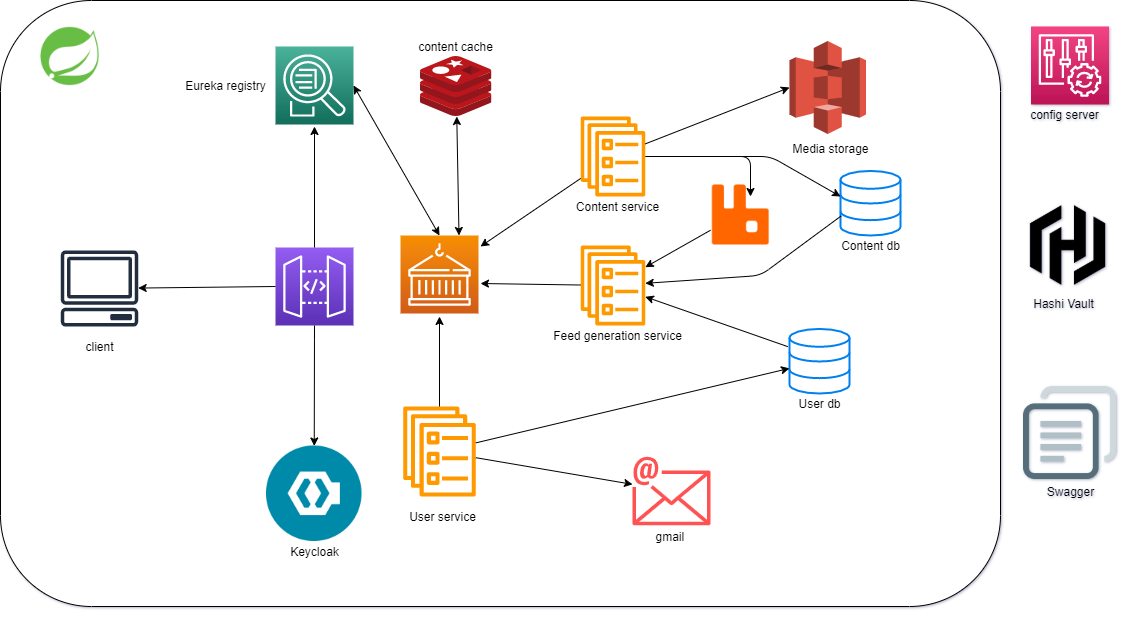

The diagram above was exported from draw.io. Its source (the exported page's mxGraphModel, read from the mxfile embedded in the PNG):
<mxGraphModel dx="3004" dy="1206" grid="1" gridSize="10" guides="1" tooltips="1" connect="1" arrows="1" fold="1" page="1" pageScale="1" pageWidth="827" pageHeight="1169" math="0" shadow="0">
  <root>
    <mxCell id="WIyWlLk6GJQsqaUBKTNV-0" />
    <mxCell id="WIyWlLk6GJQsqaUBKTNV-1" parent="WIyWlLk6GJQsqaUBKTNV-0" />
    <mxCell id="wM3HbVkOHV7WbqWRmVJk-64" value="" style="rounded=1;whiteSpace=wrap;html=1;" vertex="1" parent="WIyWlLk6GJQsqaUBKTNV-1">
      <mxGeometry x="100" y="24" width="1000" height="606" as="geometry" />
    </mxCell>
    <mxCell id="HnlactvfpkCgs6dain_q-2" value="" style="points=[[0,0,0],[0.25,0,0],[0.5,0,0],[0.75,0,0],[1,0,0],[0,1,0],[0.25,1,0],[0.5,1,0],[0.75,1,0],[1,1,0],[0,0.25,0],[0,0.5,0],[0,0.75,0],[1,0.25,0],[1,0.5,0],[1,0.75,0]];outlineConnect=0;fontColor=#232F3E;gradientColor=#945DF2;gradientDirection=north;fillColor=#5A30B5;strokeColor=#ffffff;dashed=0;verticalLabelPosition=bottom;verticalAlign=top;align=center;html=1;fontSize=12;fontStyle=0;aspect=fixed;shape=mxgraph.aws4.resourceIcon;resIcon=mxgraph.aws4.api_gateway;" parent="WIyWlLk6GJQsqaUBKTNV-1" vertex="1">
      <mxGeometry x="375" y="271" width="78" height="78" as="geometry" />
    </mxCell>
    <mxCell id="wM3HbVkOHV7WbqWRmVJk-1" value="" style="endArrow=classic;html=1;exitX=0.5;exitY=0;exitDx=0;exitDy=0;exitPerimeter=0;" edge="1" parent="WIyWlLk6GJQsqaUBKTNV-1" source="HnlactvfpkCgs6dain_q-2">
      <mxGeometry width="50" height="50" relative="1" as="geometry">
        <mxPoint x="151.60000000000002" y="320.4" as="sourcePoint" />
        <mxPoint x="414" y="150" as="targetPoint" />
      </mxGeometry>
    </mxCell>
    <mxCell id="wM3HbVkOHV7WbqWRmVJk-4" value="" style="endArrow=classic;html=1;entryX=0.5;entryY=0;entryDx=0;entryDy=0;exitX=0.5;exitY=1;exitDx=0;exitDy=0;exitPerimeter=0;" edge="1" parent="WIyWlLk6GJQsqaUBKTNV-1" source="HnlactvfpkCgs6dain_q-2" target="wM3HbVkOHV7WbqWRmVJk-81">
      <mxGeometry width="50" height="50" relative="1" as="geometry">
        <mxPoint x="410" y="350" as="sourcePoint" />
        <mxPoint x="414" y="480" as="targetPoint" />
      </mxGeometry>
    </mxCell>
    <mxCell id="wM3HbVkOHV7WbqWRmVJk-5" value="" style="points=[[0,0,0],[0.25,0,0],[0.5,0,0],[0.75,0,0],[1,0,0],[0,1,0],[0.25,1,0],[0.5,1,0],[0.75,1,0],[1,1,0],[0,0.25,0],[0,0.5,0],[0,0.75,0],[1,0.25,0],[1,0.5,0],[1,0.75,0]];outlineConnect=0;fontColor=#232F3E;gradientColor=#4AB29A;gradientDirection=north;fillColor=#116D5B;strokeColor=#ffffff;dashed=0;verticalLabelPosition=bottom;verticalAlign=top;align=center;html=1;fontSize=12;fontStyle=0;aspect=fixed;shape=mxgraph.aws4.resourceIcon;resIcon=mxgraph.aws4.application_discovery_service;" vertex="1" parent="WIyWlLk6GJQsqaUBKTNV-1">
      <mxGeometry x="375" y="70" width="78" height="78" as="geometry" />
    </mxCell>
    <mxCell id="wM3HbVkOHV7WbqWRmVJk-8" value="" style="outlineConnect=0;fontColor=#232F3E;gradientColor=none;fillColor=#FF9900;strokeColor=none;dashed=0;verticalLabelPosition=bottom;verticalAlign=top;align=center;html=1;fontSize=12;fontStyle=0;aspect=fixed;pointerEvents=1;shape=mxgraph.aws4.ecs_service;" vertex="1" parent="WIyWlLk6GJQsqaUBKTNV-1">
      <mxGeometry x="680" y="140" width="65" height="80" as="geometry" />
    </mxCell>
    <mxCell id="wM3HbVkOHV7WbqWRmVJk-9" value="" style="outlineConnect=0;fontColor=#232F3E;gradientColor=none;fillColor=#FF5252;strokeColor=none;dashed=0;verticalLabelPosition=bottom;verticalAlign=top;align=center;html=1;fontSize=12;fontStyle=0;aspect=fixed;shape=mxgraph.aws4.email;" vertex="1" parent="WIyWlLk6GJQsqaUBKTNV-1">
      <mxGeometry x="732" y="480" width="78" height="69" as="geometry" />
    </mxCell>
    <mxCell id="wM3HbVkOHV7WbqWRmVJk-13" value="" style="html=1;verticalLabelPosition=bottom;align=center;labelBackgroundColor=#ffffff;verticalAlign=top;strokeWidth=2;strokeColor=#0080F0;shadow=0;dashed=0;shape=mxgraph.ios7.icons.data;" vertex="1" parent="WIyWlLk6GJQsqaUBKTNV-1">
      <mxGeometry x="940" y="194.45" width="60" height="64.55" as="geometry" />
    </mxCell>
    <mxCell id="wM3HbVkOHV7WbqWRmVJk-14" value="" style="outlineConnect=0;fontColor=#232F3E;gradientColor=none;fillColor=#FF9900;strokeColor=none;dashed=0;verticalLabelPosition=bottom;verticalAlign=top;align=center;html=1;fontSize=12;fontStyle=0;aspect=fixed;pointerEvents=1;shape=mxgraph.aws4.ecs_service;" vertex="1" parent="WIyWlLk6GJQsqaUBKTNV-1">
      <mxGeometry x="680" y="269" width="65" height="80" as="geometry" />
    </mxCell>
    <object label="" id="wM3HbVkOHV7WbqWRmVJk-15">
      <mxCell style="outlineConnect=0;fontColor=#232F3E;gradientColor=none;fillColor=#FF9900;strokeColor=none;dashed=0;verticalLabelPosition=bottom;verticalAlign=top;align=center;html=1;fontSize=12;fontStyle=0;aspect=fixed;pointerEvents=1;shape=mxgraph.aws4.ecs_service;" vertex="1" parent="WIyWlLk6GJQsqaUBKTNV-1">
        <mxGeometry x="502.4400000000001" y="430" width="73.13" height="90" as="geometry" />
      </mxCell>
    </object>
    <mxCell id="wM3HbVkOHV7WbqWRmVJk-18" value="User service" style="text;html=1;align=center;verticalAlign=middle;resizable=0;points=[];autosize=1;strokeColor=none;fillColor=none;" vertex="1" parent="WIyWlLk6GJQsqaUBKTNV-1">
      <mxGeometry x="502.44" y="530" width="80" height="20" as="geometry" />
    </mxCell>
    <mxCell id="wM3HbVkOHV7WbqWRmVJk-24" value="Content service" style="text;html=1;align=center;verticalAlign=middle;resizable=0;points=[];autosize=1;strokeColor=none;fillColor=none;" vertex="1" parent="WIyWlLk6GJQsqaUBKTNV-1">
      <mxGeometry x="666.57" y="220" width="100" height="20" as="geometry" />
    </mxCell>
    <mxCell id="wM3HbVkOHV7WbqWRmVJk-26" value="" style="points=[[0,0,0],[0.25,0,0],[0.5,0,0],[0.75,0,0],[1,0,0],[0,1,0],[0.25,1,0],[0.5,1,0],[0.75,1,0],[1,1,0],[0,0.25,0],[0,0.5,0],[0,0.75,0],[1,0.25,0],[1,0.5,0],[1,0.75,0]];outlineConnect=0;fontColor=#232F3E;gradientColor=#F78E04;gradientDirection=north;fillColor=#D05C17;strokeColor=#ffffff;dashed=0;verticalLabelPosition=bottom;verticalAlign=top;align=center;html=1;fontSize=12;fontStyle=0;aspect=fixed;shape=mxgraph.aws4.resourceIcon;resIcon=mxgraph.aws4.containers;" vertex="1" parent="WIyWlLk6GJQsqaUBKTNV-1">
      <mxGeometry x="500" y="259" width="78" height="78" as="geometry" />
    </mxCell>
    <mxCell id="wM3HbVkOHV7WbqWRmVJk-30" value="" style="endArrow=classic;html=1;" edge="1" parent="WIyWlLk6GJQsqaUBKTNV-1" source="wM3HbVkOHV7WbqWRmVJk-15">
      <mxGeometry width="50" height="50" relative="1" as="geometry">
        <mxPoint x="640" y="381" as="sourcePoint" />
        <mxPoint x="539" y="340" as="targetPoint" />
        <Array as="points" />
      </mxGeometry>
    </mxCell>
    <mxCell id="wM3HbVkOHV7WbqWRmVJk-33" value="" style="endArrow=classic;html=1;" edge="1" parent="WIyWlLk6GJQsqaUBKTNV-1" source="wM3HbVkOHV7WbqWRmVJk-8">
      <mxGeometry width="50" height="50" relative="1" as="geometry">
        <mxPoint x="690.2520454545454" y="314" as="sourcePoint" />
        <mxPoint x="580" y="270" as="targetPoint" />
        <Array as="points" />
      </mxGeometry>
    </mxCell>
    <mxCell id="wM3HbVkOHV7WbqWRmVJk-38" value="Feed generation service" style="text;html=1;align=center;verticalAlign=middle;resizable=0;points=[];autosize=1;strokeColor=none;fillColor=none;" vertex="1" parent="WIyWlLk6GJQsqaUBKTNV-1">
      <mxGeometry x="646.57" y="349" width="140" height="20" as="geometry" />
    </mxCell>
    <mxCell id="wM3HbVkOHV7WbqWRmVJk-40" value="" style="aspect=fixed;html=1;points=[];align=center;image;fontSize=12;image=img/lib/mscae/Cache_Redis_Product.svg;" vertex="1" parent="WIyWlLk6GJQsqaUBKTNV-1">
      <mxGeometry x="520" y="80" width="71.43" height="60" as="geometry" />
    </mxCell>
    <mxCell id="wM3HbVkOHV7WbqWRmVJk-42" value="gmail&amp;nbsp;" style="text;html=1;align=center;verticalAlign=middle;resizable=0;points=[];autosize=1;strokeColor=none;fillColor=none;" vertex="1" parent="WIyWlLk6GJQsqaUBKTNV-1">
      <mxGeometry x="746" y="550" width="50" height="20" as="geometry" />
    </mxCell>
    <mxCell id="wM3HbVkOHV7WbqWRmVJk-47" value="" style="endArrow=classic;html=1;" edge="1" parent="WIyWlLk6GJQsqaUBKTNV-1" source="wM3HbVkOHV7WbqWRmVJk-8">
      <mxGeometry width="50" height="50" relative="1" as="geometry">
        <mxPoint x="1030" y="330" as="sourcePoint" />
        <mxPoint x="850" y="220" as="targetPoint" />
        <Array as="points">
          <mxPoint x="850" y="180" />
        </Array>
      </mxGeometry>
    </mxCell>
    <mxCell id="wM3HbVkOHV7WbqWRmVJk-48" value="" style="html=1;verticalLabelPosition=bottom;align=center;labelBackgroundColor=#ffffff;verticalAlign=top;strokeWidth=2;strokeColor=#0080F0;shadow=0;dashed=0;shape=mxgraph.ios7.icons.data;" vertex="1" parent="WIyWlLk6GJQsqaUBKTNV-1">
      <mxGeometry x="889" y="352.45" width="60" height="64.55" as="geometry" />
    </mxCell>
    <mxCell id="wM3HbVkOHV7WbqWRmVJk-52" value="" style="endArrow=classic;html=1;" edge="1" parent="WIyWlLk6GJQsqaUBKTNV-1" source="wM3HbVkOHV7WbqWRmVJk-15" target="wM3HbVkOHV7WbqWRmVJk-9">
      <mxGeometry width="50" height="50" relative="1" as="geometry">
        <mxPoint x="690.2520454545456" y="312.4276135584547" as="sourcePoint" />
        <mxPoint x="588" y="308" as="targetPoint" />
        <Array as="points" />
      </mxGeometry>
    </mxCell>
    <mxCell id="wM3HbVkOHV7WbqWRmVJk-53" value="" style="endArrow=classic;html=1;" edge="1" parent="WIyWlLk6GJQsqaUBKTNV-1" source="wM3HbVkOHV7WbqWRmVJk-15" target="wM3HbVkOHV7WbqWRmVJk-48">
      <mxGeometry width="50" height="50" relative="1" as="geometry">
        <mxPoint x="762.8779545454545" y="336.2435988381368" as="sourcePoint" />
        <mxPoint x="850" y="389.61044417767107" as="targetPoint" />
        <Array as="points" />
      </mxGeometry>
    </mxCell>
    <mxCell id="wM3HbVkOHV7WbqWRmVJk-54" value="" style="endArrow=classic;html=1;exitX=0.011;exitY=0.697;exitDx=0;exitDy=0;exitPerimeter=0;" edge="1" parent="WIyWlLk6GJQsqaUBKTNV-1" source="wM3HbVkOHV7WbqWRmVJk-13" target="wM3HbVkOHV7WbqWRmVJk-14">
      <mxGeometry width="50" height="50" relative="1" as="geometry">
        <mxPoint x="680" y="330" as="sourcePoint" />
        <mxPoint x="730" y="280" as="targetPoint" />
        <Array as="points">
          <mxPoint x="860" y="299" />
        </Array>
      </mxGeometry>
    </mxCell>
    <mxCell id="wM3HbVkOHV7WbqWRmVJk-55" value="" style="endArrow=classic;html=1;exitX=-0.028;exitY=0.274;exitDx=0;exitDy=0;exitPerimeter=0;" edge="1" parent="WIyWlLk6GJQsqaUBKTNV-1" source="wM3HbVkOHV7WbqWRmVJk-48" target="wM3HbVkOHV7WbqWRmVJk-14">
      <mxGeometry width="50" height="50" relative="1" as="geometry">
        <mxPoint x="908.6599999999999" y="274.9913499999999" as="sourcePoint" />
        <mxPoint x="754.778181818182" y="311.369363954272" as="targetPoint" />
      </mxGeometry>
    </mxCell>
    <mxCell id="wM3HbVkOHV7WbqWRmVJk-56" value="" style="endArrow=classic;html=1;" edge="1" parent="WIyWlLk6GJQsqaUBKTNV-1" source="wM3HbVkOHV7WbqWRmVJk-14">
      <mxGeometry width="50" height="50" relative="1" as="geometry">
        <mxPoint x="690.2218181818184" y="211.9248027444254" as="sourcePoint" />
        <mxPoint x="580" y="307" as="targetPoint" />
        <Array as="points" />
      </mxGeometry>
    </mxCell>
    <mxCell id="wM3HbVkOHV7WbqWRmVJk-57" value="Content db" style="text;html=1;align=center;verticalAlign=middle;resizable=0;points=[];autosize=1;strokeColor=none;fillColor=none;" vertex="1" parent="WIyWlLk6GJQsqaUBKTNV-1">
      <mxGeometry x="935" y="259" width="70" height="20" as="geometry" />
    </mxCell>
    <mxCell id="wM3HbVkOHV7WbqWRmVJk-58" value="User db" style="text;html=1;align=center;verticalAlign=middle;resizable=0;points=[];autosize=1;strokeColor=none;fillColor=none;" vertex="1" parent="WIyWlLk6GJQsqaUBKTNV-1">
      <mxGeometry x="889" y="417" width="60" height="20" as="geometry" />
    </mxCell>
    <mxCell id="wM3HbVkOHV7WbqWRmVJk-61" value="" style="outlineConnect=0;fontColor=#232F3E;gradientColor=none;fillColor=#232F3E;strokeColor=none;dashed=0;verticalLabelPosition=bottom;verticalAlign=top;align=center;html=1;fontSize=12;fontStyle=0;aspect=fixed;pointerEvents=1;shape=mxgraph.aws4.client;" vertex="1" parent="WIyWlLk6GJQsqaUBKTNV-1">
      <mxGeometry x="160" y="274" width="78" height="76" as="geometry" />
    </mxCell>
    <mxCell id="wM3HbVkOHV7WbqWRmVJk-62" value="Eureka registry" style="text;html=1;align=center;verticalAlign=middle;resizable=0;points=[];autosize=1;strokeColor=none;fillColor=none;" vertex="1" parent="WIyWlLk6GJQsqaUBKTNV-1">
      <mxGeometry x="275" y="99" width="100" height="20" as="geometry" />
    </mxCell>
    <mxCell id="wM3HbVkOHV7WbqWRmVJk-63" value="Keycloak" style="text;html=1;align=center;verticalAlign=middle;resizable=0;points=[];autosize=1;strokeColor=none;fillColor=none;" vertex="1" parent="WIyWlLk6GJQsqaUBKTNV-1">
      <mxGeometry x="384" y="565" width="60" height="20" as="geometry" />
    </mxCell>
    <mxCell id="wM3HbVkOHV7WbqWRmVJk-65" value="" style="outlineConnect=0;dashed=0;verticalLabelPosition=bottom;verticalAlign=top;align=center;html=1;shape=mxgraph.aws3.s3;fillColor=#E05243;gradientColor=none;" vertex="1" parent="WIyWlLk6GJQsqaUBKTNV-1">
      <mxGeometry x="889" y="64.5" width="76.5" height="93" as="geometry" />
    </mxCell>
    <mxCell id="wM3HbVkOHV7WbqWRmVJk-66" value="" style="endArrow=classic;html=1;entryX=0;entryY=0.5;entryDx=0;entryDy=0;entryPerimeter=0;" edge="1" parent="WIyWlLk6GJQsqaUBKTNV-1" source="wM3HbVkOHV7WbqWRmVJk-8" target="wM3HbVkOHV7WbqWRmVJk-65">
      <mxGeometry width="50" height="50" relative="1" as="geometry">
        <mxPoint x="754.778181818182" y="201.93853184992395" as="sourcePoint" />
        <mxPoint x="908.6599999999999" y="258.85384999999997" as="targetPoint" />
      </mxGeometry>
    </mxCell>
    <mxCell id="wM3HbVkOHV7WbqWRmVJk-67" value="Media storage" style="text;html=1;align=center;verticalAlign=middle;resizable=0;points=[];autosize=1;strokeColor=none;fillColor=none;" vertex="1" parent="WIyWlLk6GJQsqaUBKTNV-1">
      <mxGeometry x="884.5" y="162" width="90" height="20" as="geometry" />
    </mxCell>
    <mxCell id="wM3HbVkOHV7WbqWRmVJk-68" value="" style="endArrow=classic;html=1;exitX=0;exitY=0.5;exitDx=0;exitDy=0;exitPerimeter=0;" edge="1" parent="WIyWlLk6GJQsqaUBKTNV-1" source="HnlactvfpkCgs6dain_q-2" target="wM3HbVkOHV7WbqWRmVJk-61">
      <mxGeometry width="50" height="50" relative="1" as="geometry">
        <mxPoint x="424" y="281" as="sourcePoint" />
        <mxPoint x="424" y="160" as="targetPoint" />
      </mxGeometry>
    </mxCell>
    <mxCell id="wM3HbVkOHV7WbqWRmVJk-69" value="" style="endArrow=classic;startArrow=classic;html=1;entryX=1;entryY=0.5;entryDx=0;entryDy=0;entryPerimeter=0;exitX=0.5;exitY=0;exitDx=0;exitDy=0;exitPerimeter=0;" edge="1" parent="WIyWlLk6GJQsqaUBKTNV-1" source="wM3HbVkOHV7WbqWRmVJk-26" target="wM3HbVkOHV7WbqWRmVJk-5">
      <mxGeometry width="50" height="50" relative="1" as="geometry">
        <mxPoint x="960" y="370" as="sourcePoint" />
        <mxPoint x="1010" y="320" as="targetPoint" />
      </mxGeometry>
    </mxCell>
    <mxCell id="wM3HbVkOHV7WbqWRmVJk-70" value="Hashi Vault" style="text;html=1;align=center;verticalAlign=middle;resizable=0;points=[];autosize=1;strokeColor=none;fillColor=none;" vertex="1" parent="WIyWlLk6GJQsqaUBKTNV-1">
      <mxGeometry x="1123" y="317" width="80" height="20" as="geometry" />
    </mxCell>
    <mxCell id="wM3HbVkOHV7WbqWRmVJk-71" value="content cache" style="text;html=1;align=center;verticalAlign=middle;resizable=0;points=[];autosize=1;strokeColor=none;fillColor=none;" vertex="1" parent="WIyWlLk6GJQsqaUBKTNV-1">
      <mxGeometry x="509.53" y="60" width="90" height="20" as="geometry" />
    </mxCell>
    <mxCell id="wM3HbVkOHV7WbqWRmVJk-72" value="" style="shape=image;html=1;verticalAlign=top;verticalLabelPosition=bottom;labelBackgroundColor=#ffffff;imageAspect=0;aspect=fixed;image=https://cdn2.iconfinder.com/data/icons/bitsies/128/Copy-128.png" vertex="1" parent="WIyWlLk6GJQsqaUBKTNV-1">
      <mxGeometry x="1123" y="410" width="93" height="93" as="geometry" />
    </mxCell>
    <mxCell id="wM3HbVkOHV7WbqWRmVJk-73" value="Swagger" style="text;html=1;align=center;verticalAlign=middle;resizable=0;points=[];autosize=1;strokeColor=none;fillColor=none;" vertex="1" parent="WIyWlLk6GJQsqaUBKTNV-1">
      <mxGeometry x="1139.5" y="504.5" width="60" height="20" as="geometry" />
    </mxCell>
    <mxCell id="wM3HbVkOHV7WbqWRmVJk-74" value="" style="shape=image;verticalLabelPosition=bottom;verticalAlign=top;imageAspect=0;aspect=fixed;image=data:image/png,(base64 omitted: 8040 chars)" vertex="1" parent="WIyWlLk6GJQsqaUBKTNV-1">
      <mxGeometry x="810" y="208" width="61" height="61" as="geometry" />
    </mxCell>
    <mxCell id="wM3HbVkOHV7WbqWRmVJk-75" value="" style="endArrow=classic;html=1;exitX=0;exitY=0.75;exitDx=0;exitDy=0;" edge="1" parent="WIyWlLk6GJQsqaUBKTNV-1" source="wM3HbVkOHV7WbqWRmVJk-74" target="wM3HbVkOHV7WbqWRmVJk-14">
      <mxGeometry width="50" height="50" relative="1" as="geometry">
        <mxPoint x="950.6599999999999" y="249.44135000000006" as="sourcePoint" />
        <mxPoint x="754.778181818182" y="316.8116486902927" as="targetPoint" />
        <Array as="points" />
      </mxGeometry>
    </mxCell>
    <mxCell id="wM3HbVkOHV7WbqWRmVJk-76" value="" style="endArrow=classic;html=1;" edge="1" parent="WIyWlLk6GJQsqaUBKTNV-1">
      <mxGeometry width="50" height="50" relative="1" as="geometry">
        <mxPoint x="830" y="180" as="sourcePoint" />
        <mxPoint x="940" y="220" as="targetPoint" />
        <Array as="points">
          <mxPoint x="870" y="180" />
        </Array>
      </mxGeometry>
    </mxCell>
    <mxCell id="wM3HbVkOHV7WbqWRmVJk-79" value="" style="shape=image;verticalLabelPosition=bottom;verticalAlign=top;imageAspect=0;aspect=fixed;image=data:image/png,(base64 omitted: 10916 chars)" vertex="1" parent="WIyWlLk6GJQsqaUBKTNV-1">
      <mxGeometry x="1127.5" y="228.5" width="81" height="81" as="geometry" />
    </mxCell>
    <mxCell id="wM3HbVkOHV7WbqWRmVJk-80" value="" style="shape=image;verticalLabelPosition=bottom;verticalAlign=top;imageAspect=0;aspect=fixed;image=data:image/png,(base64 omitted: 22876 chars)" vertex="1" parent="WIyWlLk6GJQsqaUBKTNV-1">
      <mxGeometry x="140" y="50" width="60" height="60" as="geometry" />
    </mxCell>
    <mxCell id="wM3HbVkOHV7WbqWRmVJk-81" value="" style="shape=image;verticalLabelPosition=bottom;verticalAlign=top;imageAspect=0;aspect=fixed;image=data:image/png,(base64 omitted: 12136 chars)" vertex="1" parent="WIyWlLk6GJQsqaUBKTNV-1">
      <mxGeometry x="366" y="469.5" width="95.5" height="95.5" as="geometry" />
    </mxCell>
    <mxCell id="wM3HbVkOHV7WbqWRmVJk-84" value="" style="endArrow=classic;startArrow=classic;html=1;exitX=0.75;exitY=0;exitDx=0;exitDy=0;exitPerimeter=0;" edge="1" parent="WIyWlLk6GJQsqaUBKTNV-1" source="wM3HbVkOHV7WbqWRmVJk-26" target="wM3HbVkOHV7WbqWRmVJk-40">
      <mxGeometry width="50" height="50" relative="1" as="geometry">
        <mxPoint x="550" y="250" as="sourcePoint" />
        <mxPoint x="550" y="130" as="targetPoint" />
      </mxGeometry>
    </mxCell>
    <mxCell id="wM3HbVkOHV7WbqWRmVJk-85" value="" style="points=[[0,0,0],[0.25,0,0],[0.5,0,0],[0.75,0,0],[1,0,0],[0,1,0],[0.25,1,0],[0.5,1,0],[0.75,1,0],[1,1,0],[0,0.25,0],[0,0.5,0],[0,0.75,0],[1,0.25,0],[1,0.5,0],[1,0.75,0]];points=[[0,0,0],[0.25,0,0],[0.5,0,0],[0.75,0,0],[1,0,0],[0,1,0],[0.25,1,0],[0.5,1,0],[0.75,1,0],[1,1,0],[0,0.25,0],[0,0.5,0],[0,0.75,0],[1,0.25,0],[1,0.5,0],[1,0.75,0]];outlineConnect=0;fontColor=#232F3E;gradientColor=#F34482;gradientDirection=north;fillColor=#BC1356;strokeColor=#ffffff;dashed=0;verticalLabelPosition=bottom;verticalAlign=top;align=center;html=1;fontSize=12;fontStyle=0;aspect=fixed;shape=mxgraph.aws4.resourceIcon;resIcon=mxgraph.aws4.config;" vertex="1" parent="WIyWlLk6GJQsqaUBKTNV-1">
      <mxGeometry x="1130.5" y="50" width="78" height="78" as="geometry" />
    </mxCell>
    <mxCell id="wM3HbVkOHV7WbqWRmVJk-86" value="config server" style="text;html=1;align=center;verticalAlign=middle;resizable=0;points=[];autosize=1;strokeColor=none;fillColor=none;" vertex="1" parent="WIyWlLk6GJQsqaUBKTNV-1">
      <mxGeometry x="1124" y="128" width="80" height="20" as="geometry" />
    </mxCell>
    <mxCell id="wM3HbVkOHV7WbqWRmVJk-87" value="client" style="text;html=1;align=center;verticalAlign=middle;resizable=0;points=[];autosize=1;strokeColor=none;fillColor=none;" vertex="1" parent="WIyWlLk6GJQsqaUBKTNV-1">
      <mxGeometry x="179" y="360" width="40" height="20" as="geometry" />
    </mxCell>
  </root>
</mxGraphModel>